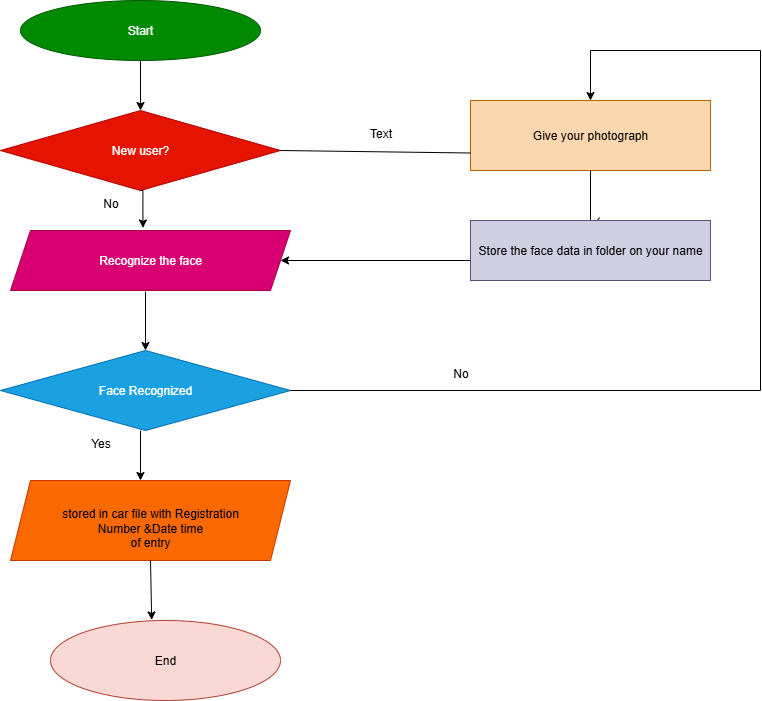

The diagram above was exported from draw.io. Its source (the exported page's mxGraphModel, read from the mxfile embedded in the PNG):
<mxGraphModel dx="1042" dy="608" grid="1" gridSize="10" guides="1" tooltips="1" connect="1" arrows="1" fold="1" page="1" pageScale="1" pageWidth="827" pageHeight="1169" math="0" shadow="0">
  <root>
    <mxCell id="0" />
    <mxCell id="1" parent="0" />
    <mxCell id="NmVl7EPYyO30ocg4ACc8-33" value="" style="edgeStyle=orthogonalEdgeStyle;rounded=0;orthogonalLoop=1;jettySize=auto;html=1;" edge="1" parent="1" source="NmVl7EPYyO30ocg4ACc8-1" target="NmVl7EPYyO30ocg4ACc8-6">
      <mxGeometry relative="1" as="geometry" />
    </mxCell>
    <mxCell id="NmVl7EPYyO30ocg4ACc8-1" value="Start" style="ellipse;whiteSpace=wrap;html=1;fillColor=#008a00;fontColor=#ffffff;strokeColor=#005700;" vertex="1" parent="1">
      <mxGeometry x="50" y="130" width="240" height="60" as="geometry" />
    </mxCell>
    <mxCell id="NmVl7EPYyO30ocg4ACc8-6" value="New user?" style="rhombus;whiteSpace=wrap;html=1;fillColor=#e51400;fontColor=#ffffff;strokeColor=#B20000;" vertex="1" parent="1">
      <mxGeometry x="30" y="240" width="280" height="80" as="geometry" />
    </mxCell>
    <mxCell id="NmVl7EPYyO30ocg4ACc8-7" value="Recognize the face" style="shape=parallelogram;perimeter=parallelogramPerimeter;whiteSpace=wrap;html=1;fixedSize=1;fillColor=#d80073;fontColor=#ffffff;strokeColor=#A50040;" vertex="1" parent="1">
      <mxGeometry x="40" y="360" width="280" height="60" as="geometry" />
    </mxCell>
    <mxCell id="NmVl7EPYyO30ocg4ACc8-8" value="Face Recognized" style="rhombus;whiteSpace=wrap;html=1;fillColor=#1ba1e2;fontColor=#ffffff;strokeColor=#006EAF;" vertex="1" parent="1">
      <mxGeometry x="30" y="480" width="290" height="80" as="geometry" />
    </mxCell>
    <mxCell id="NmVl7EPYyO30ocg4ACc8-11" value="&lt;br&gt;&lt;div&gt;stored in car file with Registration&lt;/div&gt;&lt;div&gt;Number &amp;amp;Date time&lt;/div&gt;&lt;div&gt;of entry&lt;/div&gt;" style="shape=parallelogram;perimeter=parallelogramPerimeter;whiteSpace=wrap;html=1;fixedSize=1;fillColor=#fa6800;strokeColor=#C73500;fontColor=#000000;" vertex="1" parent="1">
      <mxGeometry x="40" y="610" width="280" height="80" as="geometry" />
    </mxCell>
    <mxCell id="NmVl7EPYyO30ocg4ACc8-82" value="" style="edgeStyle=orthogonalEdgeStyle;rounded=0;orthogonalLoop=1;jettySize=auto;html=1;exitX=0.018;exitY=0.63;exitDx=0;exitDy=0;exitPerimeter=0;" edge="1" parent="1" source="NmVl7EPYyO30ocg4ACc8-95">
      <mxGeometry relative="1" as="geometry">
        <mxPoint x="434" y="389.5" as="sourcePoint" />
        <mxPoint x="310" y="390" as="targetPoint" />
        <Array as="points">
          <mxPoint x="504" y="390" />
        </Array>
      </mxGeometry>
    </mxCell>
    <mxCell id="NmVl7EPYyO30ocg4ACc8-17" style="edgeStyle=orthogonalEdgeStyle;rounded=0;orthogonalLoop=1;jettySize=auto;html=1;exitX=1;exitY=0.75;exitDx=0;exitDy=0;entryX=1;entryY=0.5;entryDx=0;entryDy=0;" edge="1" parent="1">
      <mxGeometry relative="1" as="geometry">
        <mxPoint x="590" y="290" as="sourcePoint" />
        <mxPoint x="590" y="280" as="targetPoint" />
      </mxGeometry>
    </mxCell>
    <mxCell id="NmVl7EPYyO30ocg4ACc8-18" value="Give your photograph" style="rounded=0;whiteSpace=wrap;html=1;fillColor=#fad7ac;strokeColor=#b46504;" vertex="1" parent="1">
      <mxGeometry x="500" y="230" width="240" height="70" as="geometry" />
    </mxCell>
    <mxCell id="NmVl7EPYyO30ocg4ACc8-35" style="edgeStyle=orthogonalEdgeStyle;rounded=0;orthogonalLoop=1;jettySize=auto;html=1;exitX=0.5;exitY=1;exitDx=0;exitDy=0;entryX=0.473;entryY=-0.043;entryDx=0;entryDy=0;entryPerimeter=0;" edge="1" parent="1" source="NmVl7EPYyO30ocg4ACc8-6" target="NmVl7EPYyO30ocg4ACc8-7">
      <mxGeometry relative="1" as="geometry" />
    </mxCell>
    <mxCell id="NmVl7EPYyO30ocg4ACc8-68" value="" style="endArrow=none;html=1;rounded=0;" edge="1" parent="1">
      <mxGeometry width="50" height="50" relative="1" as="geometry">
        <mxPoint x="320" y="520" as="sourcePoint" />
        <mxPoint x="790" y="520" as="targetPoint" />
      </mxGeometry>
    </mxCell>
    <mxCell id="NmVl7EPYyO30ocg4ACc8-69" value="" style="endArrow=none;html=1;rounded=0;" edge="1" parent="1">
      <mxGeometry width="50" height="50" relative="1" as="geometry">
        <mxPoint x="790" y="520" as="sourcePoint" />
        <mxPoint x="790" y="180" as="targetPoint" />
      </mxGeometry>
    </mxCell>
    <mxCell id="NmVl7EPYyO30ocg4ACc8-72" value="" style="endArrow=none;html=1;rounded=0;" edge="1" parent="1">
      <mxGeometry width="50" height="50" relative="1" as="geometry">
        <mxPoint x="620" y="180" as="sourcePoint" />
        <mxPoint x="790" y="180" as="targetPoint" />
      </mxGeometry>
    </mxCell>
    <mxCell id="NmVl7EPYyO30ocg4ACc8-76" value="" style="endArrow=classic;html=1;rounded=0;entryX=0.5;entryY=0;entryDx=0;entryDy=0;" edge="1" parent="1" target="NmVl7EPYyO30ocg4ACc8-18">
      <mxGeometry width="50" height="50" relative="1" as="geometry">
        <mxPoint x="620" y="180" as="sourcePoint" />
        <mxPoint x="670" y="210" as="targetPoint" />
      </mxGeometry>
    </mxCell>
    <mxCell id="NmVl7EPYyO30ocg4ACc8-78" value="" style="endArrow=none;html=1;rounded=0;exitX=1;exitY=0.5;exitDx=0;exitDy=0;entryX=0;entryY=0.75;entryDx=0;entryDy=0;" edge="1" parent="1" source="NmVl7EPYyO30ocg4ACc8-6" target="NmVl7EPYyO30ocg4ACc8-18">
      <mxGeometry width="50" height="50" relative="1" as="geometry">
        <mxPoint x="310" y="330" as="sourcePoint" />
        <mxPoint x="360" y="280" as="targetPoint" />
      </mxGeometry>
    </mxCell>
    <mxCell id="NmVl7EPYyO30ocg4ACc8-84" value="" style="endArrow=classic;html=1;rounded=0;entryX=0.5;entryY=0;entryDx=0;entryDy=0;" edge="1" parent="1" target="NmVl7EPYyO30ocg4ACc8-8">
      <mxGeometry width="50" height="50" relative="1" as="geometry">
        <mxPoint x="175" y="421" as="sourcePoint" />
        <mxPoint x="230" y="430" as="targetPoint" />
      </mxGeometry>
    </mxCell>
    <mxCell id="NmVl7EPYyO30ocg4ACc8-85" value="" style="endArrow=classic;html=1;rounded=0;" edge="1" parent="1">
      <mxGeometry width="50" height="50" relative="1" as="geometry">
        <mxPoint x="170" y="560" as="sourcePoint" />
        <mxPoint x="170" y="610" as="targetPoint" />
      </mxGeometry>
    </mxCell>
    <mxCell id="NmVl7EPYyO30ocg4ACc8-86" value="No" style="text;html=1;align=center;verticalAlign=middle;resizable=0;points=[];autosize=1;strokeColor=none;fillColor=none;" vertex="1" parent="1">
      <mxGeometry x="120" y="318" width="40" height="30" as="geometry" />
    </mxCell>
    <mxCell id="NmVl7EPYyO30ocg4ACc8-90" value="" style="endArrow=none;html=1;rounded=0;exitX=0.538;exitY=-0.05;exitDx=0;exitDy=0;exitPerimeter=0;" edge="1" parent="1" source="NmVl7EPYyO30ocg4ACc8-95" target="NmVl7EPYyO30ocg4ACc8-18">
      <mxGeometry width="50" height="50" relative="1" as="geometry">
        <mxPoint x="650" y="340" as="sourcePoint" />
        <mxPoint x="670" y="310" as="targetPoint" />
        <Array as="points">
          <mxPoint x="620" y="360" />
        </Array>
      </mxGeometry>
    </mxCell>
    <mxCell id="NmVl7EPYyO30ocg4ACc8-95" value="Store the face data in folder on your name" style="rounded=0;whiteSpace=wrap;html=1;fillColor=#d0cee2;strokeColor=#56517e;" vertex="1" parent="1">
      <mxGeometry x="500" y="350" width="240" height="60" as="geometry" />
    </mxCell>
    <mxCell id="NmVl7EPYyO30ocg4ACc8-98" value="End" style="ellipse;whiteSpace=wrap;html=1;fillColor=#fad9d5;strokeColor=#ae4132;" vertex="1" parent="1">
      <mxGeometry x="80" y="750" width="230" height="80" as="geometry" />
    </mxCell>
    <mxCell id="NmVl7EPYyO30ocg4ACc8-101" value="" style="endArrow=classic;html=1;rounded=0;exitX=0.5;exitY=1;exitDx=0;exitDy=0;entryX=0.44;entryY=-0.007;entryDx=0;entryDy=0;entryPerimeter=0;" edge="1" parent="1" source="NmVl7EPYyO30ocg4ACc8-11" target="NmVl7EPYyO30ocg4ACc8-98">
      <mxGeometry width="50" height="50" relative="1" as="geometry">
        <mxPoint x="180" y="750" as="sourcePoint" />
        <mxPoint x="230" y="700" as="targetPoint" />
      </mxGeometry>
    </mxCell>
    <mxCell id="NmVl7EPYyO30ocg4ACc8-102" value="Yes" style="text;html=1;align=center;verticalAlign=middle;resizable=0;points=[];autosize=1;strokeColor=none;fillColor=none;" vertex="1" parent="1">
      <mxGeometry x="110" y="558" width="40" height="30" as="geometry" />
    </mxCell>
    <mxCell id="NmVl7EPYyO30ocg4ACc8-103" value="No" style="text;html=1;align=center;verticalAlign=middle;resizable=0;points=[];autosize=1;strokeColor=none;fillColor=none;" vertex="1" parent="1">
      <mxGeometry x="470" y="488" width="40" height="30" as="geometry" />
    </mxCell>
    <mxCell id="NmVl7EPYyO30ocg4ACc8-104" value="Text" style="text;html=1;align=center;verticalAlign=middle;resizable=0;points=[];autosize=1;strokeColor=none;fillColor=none;" vertex="1" parent="1">
      <mxGeometry x="385" y="248" width="50" height="30" as="geometry" />
    </mxCell>
  </root>
</mxGraphModel>